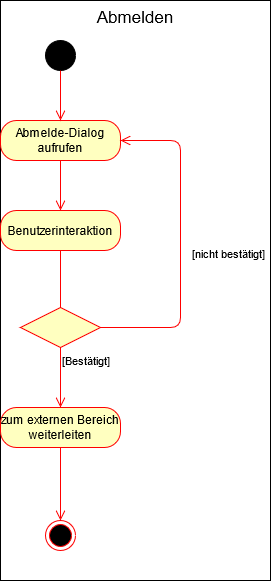

The diagram above was exported from draw.io. Its source (the exported page's mxGraphModel, read from the mxfile embedded in the PNG):
<mxGraphModel dx="1422" dy="740" grid="1" gridSize="10" guides="1" tooltips="1" connect="1" arrows="1" fold="1" page="1" pageScale="1" pageWidth="827" pageHeight="1169" math="0" shadow="0">
  <root>
    <mxCell id="0" />
    <mxCell id="1" parent="0" />
    <mxCell id="FDCdWXJfmSlEY5OAshto-6" value="Abmelden" style="rounded=0;whiteSpace=wrap;html=1;fontSize=17;verticalAlign=top;" parent="1" vertex="1">
      <mxGeometry y="50" width="270" height="580" as="geometry" />
    </mxCell>
    <mxCell id="uW76Wq3w_wvcDYuEAicM-1" value="" style="ellipse;whiteSpace=wrap;html=1;aspect=fixed;fillColor=#000000;" parent="1" vertex="1">
      <mxGeometry x="45" y="90" width="30" height="30" as="geometry" />
    </mxCell>
    <mxCell id="uW76Wq3w_wvcDYuEAicM-2" value="Abmelde-Dialog aufrufen" style="rounded=1;whiteSpace=wrap;html=1;arcSize=40;fontColor=#000000;fillColor=#ffffc0;strokeColor=#ff0000;" parent="1" vertex="1">
      <mxGeometry y="170" width="120" height="40" as="geometry" />
    </mxCell>
    <mxCell id="uW76Wq3w_wvcDYuEAicM-4" value="" style="edgeStyle=orthogonalEdgeStyle;html=1;verticalAlign=bottom;endArrow=open;endSize=8;strokeColor=#ff0000;exitX=0.5;exitY=1;exitDx=0;exitDy=0;entryX=0.5;entryY=0;entryDx=0;entryDy=0;" parent="1" source="uW76Wq3w_wvcDYuEAicM-1" target="uW76Wq3w_wvcDYuEAicM-2" edge="1">
      <mxGeometry relative="1" as="geometry">
        <mxPoint x="80" y="130" as="targetPoint" />
        <mxPoint x="70" y="210" as="sourcePoint" />
      </mxGeometry>
    </mxCell>
    <mxCell id="uW76Wq3w_wvcDYuEAicM-7" value="" style="rhombus;whiteSpace=wrap;html=1;fillColor=#ffffc0;strokeColor=#ff0000;" parent="1" vertex="1">
      <mxGeometry x="20" y="357" width="80" height="40" as="geometry" />
    </mxCell>
    <mxCell id="uW76Wq3w_wvcDYuEAicM-10" value="[Bestätigt]" style="edgeStyle=orthogonalEdgeStyle;html=1;align=left;verticalAlign=top;endArrow=open;endSize=8;strokeColor=#ff0000;entryX=0.5;entryY=0;entryDx=0;entryDy=0;" parent="1" source="uW76Wq3w_wvcDYuEAicM-7" target="uW76Wq3w_wvcDYuEAicM-11" edge="1">
      <mxGeometry x="-1" relative="1" as="geometry">
        <mxPoint x="60" y="530" as="targetPoint" />
      </mxGeometry>
    </mxCell>
    <mxCell id="uW76Wq3w_wvcDYuEAicM-11" value="zum externen Bereich weiterleiten" style="rounded=1;whiteSpace=wrap;html=1;arcSize=40;fontColor=#000000;fillColor=#ffffc0;strokeColor=#ff0000;" parent="1" vertex="1">
      <mxGeometry y="457" width="120" height="40" as="geometry" />
    </mxCell>
    <mxCell id="uW76Wq3w_wvcDYuEAicM-12" value="" style="ellipse;html=1;shape=endState;fillColor=#000000;strokeColor=#ff0000;" parent="1" vertex="1">
      <mxGeometry x="45" y="570" width="30" height="30" as="geometry" />
    </mxCell>
    <mxCell id="uW76Wq3w_wvcDYuEAicM-16" value="" style="edgeStyle=orthogonalEdgeStyle;html=1;verticalAlign=bottom;endArrow=open;endSize=8;strokeColor=#ff0000;exitX=0.5;exitY=1;exitDx=0;exitDy=0;entryX=0.5;entryY=0;entryDx=0;entryDy=0;" parent="1" edge="1">
      <mxGeometry relative="1" as="geometry">
        <mxPoint x="60" y="260" as="targetPoint" />
        <mxPoint x="60" y="210" as="sourcePoint" />
      </mxGeometry>
    </mxCell>
    <mxCell id="uW76Wq3w_wvcDYuEAicM-18" value="Benutzerinteraktion" style="rounded=1;whiteSpace=wrap;html=1;arcSize=40;fontColor=#000000;fillColor=#ffffc0;strokeColor=#ff0000;" parent="1" vertex="1">
      <mxGeometry y="260" width="120" height="40" as="geometry" />
    </mxCell>
    <mxCell id="FDCdWXJfmSlEY5OAshto-3" value="" style="edgeStyle=orthogonalEdgeStyle;html=1;align=left;verticalAlign=top;endArrow=open;endSize=8;strokeColor=#ff0000;entryX=0.5;entryY=0;entryDx=0;entryDy=0;exitX=0.5;exitY=1;exitDx=0;exitDy=0;" parent="1" source="uW76Wq3w_wvcDYuEAicM-11" target="uW76Wq3w_wvcDYuEAicM-12" edge="1">
      <mxGeometry x="-1" relative="1" as="geometry">
        <mxPoint x="70" y="467" as="targetPoint" />
        <mxPoint x="100" y="520" as="sourcePoint" />
      </mxGeometry>
    </mxCell>
    <mxCell id="FDCdWXJfmSlEY5OAshto-4" value="[nicht bestätigt]" style="edgeStyle=orthogonalEdgeStyle;html=1;align=left;verticalAlign=top;endArrow=open;endSize=8;strokeColor=#ff0000;exitX=1;exitY=0.5;exitDx=0;exitDy=0;entryX=1;entryY=0.5;entryDx=0;entryDy=0;" parent="1" source="uW76Wq3w_wvcDYuEAicM-7" target="uW76Wq3w_wvcDYuEAicM-2" edge="1">
      <mxGeometry x="0.0214" y="-10" relative="1" as="geometry">
        <mxPoint x="390" y="350" as="targetPoint" />
        <mxPoint x="80" y="417" as="sourcePoint" />
        <Array as="points">
          <mxPoint x="180" y="377" />
          <mxPoint x="180" y="190" />
        </Array>
        <mxPoint as="offset" />
      </mxGeometry>
    </mxCell>
    <mxCell id="FDCdWXJfmSlEY5OAshto-7" value="" style="edgeStyle=orthogonalEdgeStyle;html=1;verticalAlign=bottom;endArrow=none;endSize=8;strokeColor=#ff0000;entryX=0.5;entryY=0;entryDx=0;entryDy=0;" parent="1" source="uW76Wq3w_wvcDYuEAicM-18" target="uW76Wq3w_wvcDYuEAicM-7" edge="1">
      <mxGeometry relative="1" as="geometry">
        <mxPoint x="60" y="360" as="targetPoint" />
        <mxPoint x="60" y="300" as="sourcePoint" />
      </mxGeometry>
    </mxCell>
  </root>
</mxGraphModel>